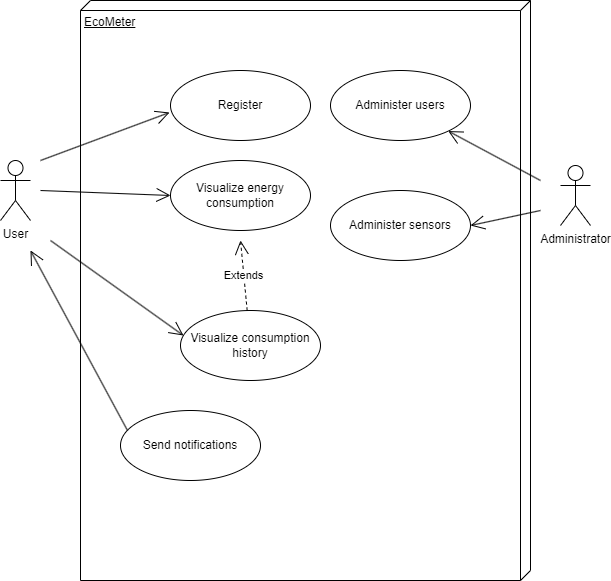

The diagram above was exported from draw.io. Its source (the exported page's mxGraphModel, read from the mxfile embedded in the PNG):
<mxGraphModel dx="1434" dy="796" grid="1" gridSize="10" guides="1" tooltips="1" connect="1" arrows="1" fold="1" page="1" pageScale="1" pageWidth="827" pageHeight="1169" math="0" shadow="0">
  <root>
    <mxCell id="0" />
    <mxCell id="1" parent="0" />
    <mxCell id="OAP9CSuasoYouma8eWRJ-1" value="User" style="shape=umlActor;verticalLabelPosition=bottom;verticalAlign=top;html=1;" parent="1" vertex="1">
      <mxGeometry x="90" y="200" width="30" height="60" as="geometry" />
    </mxCell>
    <mxCell id="OAP9CSuasoYouma8eWRJ-2" value="Administrator" style="shape=umlActor;verticalLabelPosition=bottom;verticalAlign=top;html=1;" parent="1" vertex="1">
      <mxGeometry x="650" y="205" width="30" height="60" as="geometry" />
    </mxCell>
    <mxCell id="OAP9CSuasoYouma8eWRJ-4" value="EcoMeter" style="verticalAlign=top;align=left;spacingTop=8;spacingLeft=2;spacingRight=12;shape=cube;size=10;direction=south;fontStyle=4;html=1;whiteSpace=wrap;" parent="1" vertex="1">
      <mxGeometry x="170" y="40" width="450" height="580" as="geometry" />
    </mxCell>
    <mxCell id="OAP9CSuasoYouma8eWRJ-5" value="Register" style="ellipse;whiteSpace=wrap;html=1;" parent="1" vertex="1">
      <mxGeometry x="260" y="110" width="140" height="70" as="geometry" />
    </mxCell>
    <mxCell id="OAP9CSuasoYouma8eWRJ-7" value="Visualize energy consumption" style="ellipse;whiteSpace=wrap;html=1;" parent="1" vertex="1">
      <mxGeometry x="260" y="200" width="140" height="70" as="geometry" />
    </mxCell>
    <mxCell id="OAP9CSuasoYouma8eWRJ-11" value="" style="endArrow=open;endFill=1;endSize=12;html=1;rounded=0;entryX=-0.007;entryY=0.6;entryDx=0;entryDy=0;entryPerimeter=0;" parent="1" target="OAP9CSuasoYouma8eWRJ-5" edge="1">
      <mxGeometry width="160" relative="1" as="geometry">
        <mxPoint x="130" y="200" as="sourcePoint" />
        <mxPoint x="260" y="160" as="targetPoint" />
      </mxGeometry>
    </mxCell>
    <mxCell id="OAP9CSuasoYouma8eWRJ-12" value="" style="endArrow=open;endFill=1;endSize=12;html=1;rounded=0;entryX=0;entryY=0.5;entryDx=0;entryDy=0;" parent="1" target="OAP9CSuasoYouma8eWRJ-7" edge="1">
      <mxGeometry width="160" relative="1" as="geometry">
        <mxPoint x="130" y="230" as="sourcePoint" />
        <mxPoint x="250" y="230" as="targetPoint" />
      </mxGeometry>
    </mxCell>
    <mxCell id="OAP9CSuasoYouma8eWRJ-13" value="Administer users" style="ellipse;whiteSpace=wrap;html=1;" parent="1" vertex="1">
      <mxGeometry x="420" y="110" width="140" height="70" as="geometry" />
    </mxCell>
    <mxCell id="OAP9CSuasoYouma8eWRJ-14" value="" style="endArrow=open;endFill=1;endSize=12;html=1;rounded=0;" parent="1" target="OAP9CSuasoYouma8eWRJ-13" edge="1">
      <mxGeometry width="160" relative="1" as="geometry">
        <mxPoint x="630" y="220" as="sourcePoint" />
        <mxPoint x="650" y="250" as="targetPoint" />
      </mxGeometry>
    </mxCell>
    <mxCell id="OAP9CSuasoYouma8eWRJ-15" value="Visualize consumption history" style="ellipse;whiteSpace=wrap;html=1;" parent="1" vertex="1">
      <mxGeometry x="270" y="350" width="140" height="70" as="geometry" />
    </mxCell>
    <mxCell id="OAP9CSuasoYouma8eWRJ-16" value="" style="endArrow=open;endFill=1;endSize=12;html=1;rounded=0;entryX=0.021;entryY=0.357;entryDx=0;entryDy=0;entryPerimeter=0;" parent="1" target="OAP9CSuasoYouma8eWRJ-15" edge="1">
      <mxGeometry width="160" relative="1" as="geometry">
        <mxPoint x="140" y="280" as="sourcePoint" />
        <mxPoint x="260" y="280" as="targetPoint" />
      </mxGeometry>
    </mxCell>
    <mxCell id="OAP9CSuasoYouma8eWRJ-17" value="Send notifications" style="ellipse;whiteSpace=wrap;html=1;" parent="1" vertex="1">
      <mxGeometry x="210" y="450" width="140" height="70" as="geometry" />
    </mxCell>
    <mxCell id="OAP9CSuasoYouma8eWRJ-18" value="" style="endArrow=open;endFill=1;endSize=12;html=1;rounded=0;exitX=0.05;exitY=0.286;exitDx=0;exitDy=0;exitPerimeter=0;" parent="1" source="OAP9CSuasoYouma8eWRJ-17" edge="1">
      <mxGeometry width="160" relative="1" as="geometry">
        <mxPoint x="150" y="360" as="sourcePoint" />
        <mxPoint x="120" y="290" as="targetPoint" />
      </mxGeometry>
    </mxCell>
    <mxCell id="OAP9CSuasoYouma8eWRJ-19" value="Administer sensors" style="ellipse;whiteSpace=wrap;html=1;" parent="1" vertex="1">
      <mxGeometry x="420" y="230" width="140" height="70" as="geometry" />
    </mxCell>
    <mxCell id="OAP9CSuasoYouma8eWRJ-20" value="" style="endArrow=open;endFill=1;endSize=12;html=1;rounded=0;entryX=1;entryY=0.5;entryDx=0;entryDy=0;" parent="1" target="OAP9CSuasoYouma8eWRJ-19" edge="1">
      <mxGeometry width="160" relative="1" as="geometry">
        <mxPoint x="630" y="250" as="sourcePoint" />
        <mxPoint x="548" y="181" as="targetPoint" />
      </mxGeometry>
    </mxCell>
    <mxCell id="01qhFJlMPXRn9GOnCWOM-1" value="Extends" style="endArrow=open;endSize=12;dashed=1;html=1;rounded=0;" parent="1" source="OAP9CSuasoYouma8eWRJ-15" edge="1">
      <mxGeometry width="160" relative="1" as="geometry">
        <mxPoint x="330" y="160" as="sourcePoint" />
        <mxPoint x="330" y="280" as="targetPoint" />
      </mxGeometry>
    </mxCell>
  </root>
</mxGraphModel>